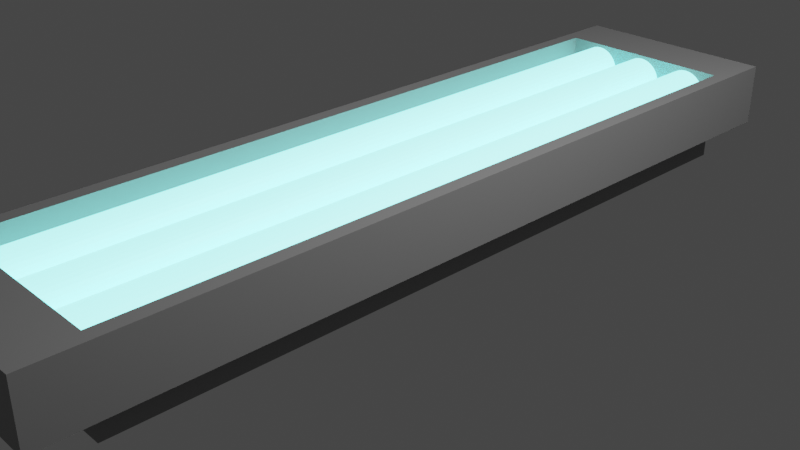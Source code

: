 # Source: lamp.blend  (saved by Blender 3.3.6; exported with 4.5.12 LTS)
import bpy
from mathutils import Matrix  # noqa: F401  (used for matrix-valued properties, if any)

bpy.ops.wm.read_factory_settings(use_empty=True)
scene = bpy.context.scene
scene.name = 'Scene'

# ---- collections
col_collection = bpy.data.collections.new('Collection'); scene.collection.children.link(col_collection)

# ---- materials (node trees are filled in below, after node groups)
mat_material = bpy.data.materials.new('Material')
mat_material.alpha_threshold = 0.0
mat_material.use_transparent_shadow = False
mat_material.roughness = 0.5
mat_material.line_color = (0.0, 0.0, 0.0, 1.0)
mat_material_001 = bpy.data.materials.new('Material.001')
mat_material_001.use_transparent_shadow = False

# ---- material node trees
mat_material.use_nodes = True; mat_material.node_tree.nodes.clear()
_N = mat_material.node_tree.nodes; _L = mat_material.node_tree.links
n0 = _N.new('ShaderNodeOutputMaterial'); n0.name = 'Material Output'; n0.location = (300, 300)
n1 = _N.new('ShaderNodeBsdfPrincipled'); n1.name = 'Principled BSDF'; n1.location = (10, 300)
n1.distribution = 'GGX'
n1.subsurface_method = 'RANDOM_WALK_SKIN'
n1.inputs[0].default_value = (0.2791, 0.2791, 0.2791, 1.0)
n1.inputs[3].default_value = 1.45
n1.inputs[27].default_value = (0.0, 0.0, 0.0, 1.0)
n1.inputs[28].default_value = 1.0
_L.new(n1.outputs[0], n0.inputs[0])
n0.is_active_output = True
mat_material_001.use_nodes = True; mat_material_001.node_tree.nodes.clear()
_N = mat_material_001.node_tree.nodes; _L = mat_material_001.node_tree.links
n0 = _N.new('ShaderNodeBsdfPrincipled'); n0.name = 'Principled BSDF'; n0.location = (10, 300)
n0.distribution = 'GGX'
n0.subsurface_method = 'RANDOM_WALK_SKIN'
n0.inputs[0].default_value = (0.3945, 0.9031, 1.0, 1.0)
n0.inputs[3].default_value = 1.45
n0.inputs[27].default_value = (0.1274, 0.6327, 0.592, 1.0)
n0.inputs[28].default_value = 5.8
n1 = _N.new('ShaderNodeOutputMaterial'); n1.name = 'Material Output'; n1.location = (300, 300)
_L.new(n0.outputs[0], n1.inputs[0])
n1.is_active_output = True

# ---- world
world_world = bpy.data.worlds.new('World'); scene.world = world_world
world_world.use_nodes = True; world_world.node_tree.nodes.clear()
_N = world_world.node_tree.nodes; _L = world_world.node_tree.links
n0 = _N.new('ShaderNodeOutputWorld'); n0.name = 'World Output'; n0.location = (300, 300)
n1 = _N.new('ShaderNodeBackground'); n1.name = 'Background'; n1.location = (10, 300)
n1.inputs[0].default_value = (0.05088, 0.05088, 0.05088, 1.0)
_L.new(n1.outputs[0], n0.inputs[0])
n0.is_active_output = True
world_world.color = (0.05088, 0.05088, 0.05088)
world_world.use_sun_shadow = False
world_world.sun_shadow_jitter_overblur = 0.0

# ---- cameras
cam_camera = bpy.data.cameras.new('Camera')
cam_camera.clip_end = 100.0
cam_camera.ortho_scale = 7.314

# ---- lights
light_light = bpy.data.lights.new('Light', 'POINT')
light_light.transmission_factor = 0.0
light_light.energy = 1000.0
light_light.shadow_soft_size = 0.1
light_light.shadow_maximum_resolution = 0.006
light_light.use_absolute_resolution = True

# ---- meshes
me_cube = bpy.data.meshes.new('Cube')
me_cube.from_pydata([(1.0, 1.0, 0.4016), (1.0, 1.0, -0.4016), (1.0, -1.0, 0.4016), (1.0, -1.0, -0.4016), (-1.0, 1.0, 0.4016), (-1.0, 1.0, -0.4016), (-1.0, -1.0, 0.4016), (-1.0, -1.0, -0.4016), (1.0, 1.0, 0.4016), (1.0, -1.0, 0.4016), (-1.0, 1.0, 0.4016), (-1.0, -1.0, 0.4016), (1.0, 1.0, 0.7969), (1.0, -1.0, 0.7969), (-1.0, 1.0, 0.7969), (-1.0, -1.0, 0.7969), (1.0, -1.0, 0.4016), (-1.0, -1.0, 0.4016), (1.0, 1.0, 0.4016), (-1.0, 1.0, 0.4016), (1.0, -1.0, 0.7969), (-1.0, -1.0, 0.7969), (1.0, 1.0, 0.7969), (-1.0, 1.0, 0.7969), (1.158, -1.158, 0.4016), (-1.158, -1.158, 0.4016), (1.158, 1.158, 0.4016), (-1.158, 1.158, 0.4016), (1.158, -1.158, 0.7969), (-1.158, -1.158, 0.7969), (1.158, 1.158, 0.7969), (-1.158, 1.158, 0.7969), (1.0, -1.0, 2.264), (-1.0, -1.0, 2.264), (1.0, 1.0, 2.264), (-1.0, 1.0, 2.264), (1.158, -1.158, 2.264), (-1.158, -1.158, 2.264), (-1.158, 1.158, 2.264), (1.158, 1.158, 2.264)], [], [(0, 4, 10, 8), (3, 2, 6, 7), (7, 6, 4, 5), (5, 1, 3, 7), (1, 0, 2, 3), (5, 4, 0, 1), (12, 13, 20, 22), (6, 2, 9, 11), (4, 6, 11, 10), (2, 0, 8, 9), (12, 14, 15, 13), (11, 9, 16, 17), (14, 12, 22, 23), (10, 11, 17, 19), (17, 16, 24, 25), (19, 17, 25, 27), (29, 28, 36, 37), (31, 29, 37, 38), (8, 10, 19, 18), (9, 8, 18, 16), (15, 14, 23, 21), (13, 15, 21, 20), (27, 25, 29, 31), (25, 24, 28, 29), (26, 27, 31, 30), (24, 26, 30, 28), (20, 21, 33, 32), (21, 23, 35, 33), (18, 19, 27, 26), (16, 18, 26, 24), (32, 33, 37, 36), (33, 35, 38, 37), (35, 34, 39, 38), (34, 32, 36, 39), (23, 22, 34, 35), (22, 20, 32, 34), (30, 31, 38, 39), (28, 30, 39, 36)])
_uv = me_cube.uv_layers.new(name='UVMap')
_uv.uv.foreach_set('vector', [0.625, 0.5, 0.625, 0.25, 0.625, 0.25, 0.625, 0.5, 0.375, 0.75, 0.625, 0.75, 0.625, 1.0, 0.375, 1.0, 0.375, 0.0, 0.625, 0.0, 0.625, 0.25, 0.375, 0.25, 0.125, 0.5, 0.375, 0.5, 0.375, 0.75, 0.125, 0.75, 0.375, 0.5, 0.625, 0.5, 0.625, 0.75, 0.375, 0.75, 0.375, 0.25, 0.625, 0.25, 0.625, 0.5, 0.375, 0.5, 0.625, 0.5, 0.625, 0.75, 0.625, 0.75, 0.625, 0.5, 0.625, 1.0, 0.625, 0.75, 0.625, 0.75, 0.625, 1.0, 0.625, 0.25, 0.625, 0.0, 0.625, 0.0, 0.625, 0.25, 0.625, 0.75, 0.625, 0.5, 0.625, 0.5, 0.625, 0.75, 0.625, 0.5, 0.875, 0.5, 0.875, 0.75, 0.625, 0.75, 0.625, 1.0, 0.625, 0.75, 0.625, 0.75, 0.625, 1.0, 0.875, 0.5, 0.625, 0.5, 0.625, 0.5, 0.875, 0.5, 0.625, 0.25, 0.625, 0.0, 0.625, 0.0, 0.625, 0.25, 0.625, 1.0, 0.625, 0.75, 0.625, 0.75, 0.625, 1.0, 0.625, 0.25, 0.625, 0.0, 0.625, 0.0, 0.625, 0.25, 0.625, 1.0, 0.625, 0.75, 0.625, 0.75, 0.625, 1.0, 0.625, 0.25, 0.625, 0.0, 0.625, 0.0, 0.625, 0.25, 0.625, 0.5, 0.625, 0.25, 0.625, 0.25, 0.625, 0.5, 0.625, 0.75, 0.625, 0.5, 0.625, 0.5, 0.625, 0.75, 0.875, 0.75, 0.875, 0.5, 0.875, 0.5, 0.875, 0.75, 0.625, 0.75, 0.875, 0.75, 0.875, 0.75, 0.625, 0.75, 0.625, 0.25, 0.625, 0.0, 0.625, 0.0, 0.625, 0.25, 0.625, 1.0, 0.625, 0.75, 0.625, 0.75, 0.625, 1.0, 0.625, 0.5, 0.625, 0.25, 0.625, 0.25, 0.625, 0.5, 0.625, 0.75, 0.625, 0.5, 0.625, 0.5, 0.625, 0.75, 0.625, 0.75, 0.875, 0.75, 0.875, 0.75, 0.625, 0.75, 0.875, 0.75, 0.875, 0.5, 0.875, 0.5, 0.875, 0.75, 0.625, 0.5, 0.625, 0.25, 0.625, 0.25, 0.625, 0.5, 0.625, 0.75, 0.625, 0.5, 0.625, 0.5, 0.625, 0.75, 0.625, 0.75, 0.875, 0.75, 0.875, 0.75, 0.625, 0.75, 0.875, 0.75, 0.875, 0.5, 0.875, 0.5, 0.875, 0.75, 0.875, 0.5, 0.625, 0.5, 0.625, 0.5, 0.875, 0.5, 0.625, 0.5, 0.625, 0.75, 0.625, 0.75, 0.625, 0.5, 0.875, 0.5, 0.625, 0.5, 0.625, 0.5, 0.875, 0.5, 0.625, 0.5, 0.625, 0.75, 0.625, 0.75, 0.625, 0.5, 0.625, 0.5, 0.625, 0.25, 0.625, 0.25, 0.625, 0.5, 0.625, 0.75, 0.625, 0.5, 0.625, 0.5, 0.625, 0.75])
me_cube.materials.append(mat_material)
me_cube.use_mirror_vertex_groups = False
me_cube.update()
me_cylinder = bpy.data.meshes.new('Cylinder')
me_cylinder.from_pydata([(0.0, 1.0, -1.0), (0.0, 1.0, 1.0), (0.1951, 0.9808, -1.0), (0.1951, 0.9808, 1.0), (0.3827, 0.9239, -1.0), (0.3827, 0.9239, 1.0), (0.5556, 0.8315, -1.0), (0.5556, 0.8315, 1.0), (0.7071, 0.7071, -1.0), (0.7071, 0.7071, 1.0), (0.8315, 0.5556, -1.0), (0.8315, 0.5556, 1.0), (0.9239, 0.3827, -1.0), (0.9239, 0.3827, 1.0), (0.9808, 0.1951, -1.0), (0.9808, 0.1951, 1.0), (1.0, 0.0, -1.0), (1.0, 0.0, 1.0), (0.9808, -0.1951, -1.0), (0.9808, -0.1951, 1.0), (0.9239, -0.3827, -1.0), (0.9239, -0.3827, 1.0), (0.8315, -0.5556, -1.0), (0.8315, -0.5556, 1.0), (0.7071, -0.7071, -1.0), (0.7071, -0.7071, 1.0), (0.5556, -0.8315, -1.0), (0.5556, -0.8315, 1.0), (0.3827, -0.9239, -1.0), (0.3827, -0.9239, 1.0), (0.1951, -0.9808, -1.0), (0.1951, -0.9808, 1.0), (0.0, -1.0, -1.0), (0.0, -1.0, 1.0), (-0.1951, -0.9808, -1.0), (-0.1951, -0.9808, 1.0), (-0.3827, -0.9239, -1.0), (-0.3827, -0.9239, 1.0), (-0.5556, -0.8315, -1.0), (-0.5556, -0.8315, 1.0), (-0.7071, -0.7071, -1.0), (-0.7071, -0.7071, 1.0), (-0.8315, -0.5556, -1.0), (-0.8315, -0.5556, 1.0), (-0.9239, -0.3827, -1.0), (-0.9239, -0.3827, 1.0), (-0.9808, -0.1951, -1.0), (-0.9808, -0.1951, 1.0), (-1.0, 0.0, -1.0), (-1.0, 0.0, 1.0), (-0.9808, 0.1951, -1.0), (-0.9808, 0.1951, 1.0), (-0.9239, 0.3827, -1.0), (-0.9239, 0.3827, 1.0), (-0.8315, 0.5556, -1.0), (-0.8315, 0.5556, 1.0), (-0.7071, 0.7071, -1.0), (-0.7071, 0.7071, 1.0), (-0.5556, 0.8315, -1.0), (-0.5556, 0.8315, 1.0), (-0.3827, 0.9239, -1.0), (-0.3827, 0.9239, 1.0), (-0.1951, 0.9808, -1.0), (-0.1951, 0.9808, 1.0)], [], [(0, 1, 3, 2), (2, 3, 5, 4), (4, 5, 7, 6), (6, 7, 9, 8), (8, 9, 11, 10), (10, 11, 13, 12), (12, 13, 15, 14), (14, 15, 17, 16), (16, 17, 19, 18), (18, 19, 21, 20), (20, 21, 23, 22), (22, 23, 25, 24), (24, 25, 27, 26), (26, 27, 29, 28), (28, 29, 31, 30), (30, 31, 33, 32), (32, 33, 35, 34), (34, 35, 37, 36), (36, 37, 39, 38), (38, 39, 41, 40), (40, 41, 43, 42), (42, 43, 45, 44), (44, 45, 47, 46), (46, 47, 49, 48), (48, 49, 51, 50), (50, 51, 53, 52), (52, 53, 55, 54), (54, 55, 57, 56), (56, 57, 59, 58), (58, 59, 61, 60), (3, 1, 63, 61, 59, 57, 55, 53, 51, 49, 47, 45, 43, 41, 39, 37, 35, 33, 31, 29, 27, 25, 23, 21, 19, 17, 15, 13, 11, 9, 7, 5), (60, 61, 63, 62), (62, 63, 1, 0), (0, 2, 4, 6, 8, 10, 12, 14, 16, 18, 20, 22, 24, 26, 28, 30, 32, 34, 36, 38, 40, 42, 44, 46, 48, 50, 52, 54, 56, 58, 60, 62)])
_uv = me_cylinder.uv_layers.new(name='UVMap')
_uv.uv.foreach_set('vector', [1.0, 0.5, 1.0, 1.0, 0.9688, 1.0, 0.9688, 0.5, 0.9688, 0.5, 0.9688, 1.0, 0.9375, 1.0, 0.9375, 0.5, 0.9375, 0.5, 0.9375, 1.0, 0.9062, 1.0, 0.9062, 0.5, 0.9062, 0.5, 0.9062, 1.0, 0.875, 1.0, 0.875, 0.5, 0.875, 0.5, 0.875, 1.0, 0.8438, 1.0, 0.8438, 0.5, 0.8438, 0.5, 0.8438, 1.0, 0.8125, 1.0, 0.8125, 0.5, 0.8125, 0.5, 0.8125, 1.0, 0.7812, 1.0, 0.7812, 0.5, 0.7812, 0.5, 0.7812, 1.0, 0.75, 1.0, 0.75, 0.5, 0.75, 0.5, 0.75, 1.0, 0.7188, 1.0, 0.7188, 0.5, 0.7188, 0.5, 0.7188, 1.0, 0.6875, 1.0, 0.6875, 0.5, 0.6875, 0.5, 0.6875, 1.0, 0.6562, 1.0, 0.6562, 0.5, 0.6562, 0.5, 0.6562, 1.0, 0.625, 1.0, 0.625, 0.5, 0.625, 0.5, 0.625, 1.0, 0.5938, 1.0, 0.5938, 0.5, 0.5938, 0.5, 0.5938, 1.0, 0.5625, 1.0, 0.5625, 0.5, 0.5625, 0.5, 0.5625, 1.0, 0.5312, 1.0, 0.5312, 0.5, 0.5312, 0.5, 0.5312, 1.0, 0.5, 1.0, 0.5, 0.5, 0.5, 0.5, 0.5, 1.0, 0.4688, 1.0, 0.4688, 0.5, 0.4688, 0.5, 0.4688, 1.0, 0.4375, 1.0, 0.4375, 0.5, 0.4375, 0.5, 0.4375, 1.0, 0.4062, 1.0, 0.4062, 0.5, 0.4062, 0.5, 0.4062, 1.0, 0.375, 1.0, 0.375, 0.5, 0.375, 0.5, 0.375, 1.0, 0.3438, 1.0, 0.3438, 0.5, 0.3438, 0.5, 0.3438, 1.0, 0.3125, 1.0, 0.3125, 0.5, 0.3125, 0.5, 0.3125, 1.0, 0.2812, 1.0, 0.2812, 0.5, 0.2812, 0.5, 0.2812, 1.0, 0.25, 1.0, 0.25, 0.5, 0.25, 0.5, 0.25, 1.0, 0.2188, 1.0, 0.2188, 0.5, 0.2188, 0.5, 0.2188, 1.0, 0.1875, 1.0, 0.1875, 0.5, 0.1875, 0.5, 0.1875, 1.0, 0.1562, 1.0, 0.1562, 0.5, 0.1562, 0.5, 0.1562, 1.0, 0.125, 1.0, 0.125, 0.5, 0.125, 0.5, 0.125, 1.0, 0.09375, 1.0, 0.09375, 0.5, 0.09375, 0.5, 0.09375, 1.0, 0.0625, 1.0, 0.0625, 0.5, 0.2968, 0.4854, 0.25, 0.49, 0.2032, 0.4854, 0.1582, 0.4717, 0.1167, 0.4496, 0.08029, 0.4197, 0.05045, 0.3833, 0.02827, 0.3418, 0.01461, 0.2968, 0.01, 0.25, 0.01461, 0.2032, 0.02827, 0.1582, 0.05045, 0.1167, 0.08029, 0.08029, 0.1167, 0.05045, 0.1582, 0.02827, 0.2032, 0.01461, 0.25, 0.01, 0.2968, 0.01461, 0.3418, 0.02827, 0.3833, 0.05045, 0.4197, 0.08029, 0.4496, 0.1167, 0.4717, 0.1582, 0.4854, 0.2032, 0.49, 0.25, 0.4854, 0.2968, 0.4717, 0.3418, 0.4496, 0.3833, 0.4197, 0.4197, 0.3833, 0.4496, 0.3418, 0.4717, 0.0625, 0.5, 0.0625, 1.0, 0.03125, 1.0, 0.03125, 0.5, 0.03125, 0.5, 0.03125, 1.0, 0.0, 1.0, 0.0, 0.5, 0.75, 0.49, 0.7968, 0.4854, 0.8418, 0.4717, 0.8833, 0.4496, 0.9197, 0.4197, 0.9496, 0.3833, 0.9717, 0.3418, 0.9854, 0.2968, 0.99, 0.25, 0.9854, 0.2032, 0.9717, 0.1582, 0.9496, 0.1167, 0.9197, 0.08029, 0.8833, 0.05045, 0.8418, 0.02827, 0.7968, 0.01461, 0.75, 0.01, 0.7032, 0.01461, 0.6582, 0.02827, 0.6167, 0.05045, 0.5803, 0.08029, 0.5504, 0.1167, 0.5283, 0.1582, 0.5146, 0.2032, 0.51, 0.25, 0.5146, 0.2968, 0.5283, 0.3418, 0.5504, 0.3833, 0.5803, 0.4197, 0.6167, 0.4496, 0.6582, 0.4717, 0.7032, 0.4854])
me_cylinder.materials.append(mat_material_001)
me_cylinder.update()

# ---- objects
ob_cube = bpy.data.objects.new('Cube', me_cube)
ob_light = bpy.data.objects.new('Light', light_light)
ob_camera = bpy.data.objects.new('Camera', cam_camera)
ob_cylinder = bpy.data.objects.new('Cylinder', me_cylinder)

# ---- transforms, parenting, visibility, modifiers, constraints
ob_cube.location = (0.0, 0.0, 0.0)
ob_cube.scale = (1.0, 4.0, 0.3679)
ob_cube.lock_rotations_4d = False
ob_cube.empty_display_type = 'ARROWS'
ob_cube.lineart.crease_threshold = 0.0
ob_light.location = (4.076, 1.005, 5.904)
ob_light.rotation_euler = (0.6503, 0.05522, 1.866)
ob_light.lock_rotations_4d = False
ob_light.empty_display_type = 'ARROWS'
ob_light.color = (0.0, 0.0, 0.0, 0.0)
ob_light.lineart.crease_threshold = 0.0
ob_camera.location = (7.359, -6.926, 4.958)
ob_camera.rotation_euler = (1.109, 0.0, 0.8149)
ob_camera.lock_rotations_4d = False
ob_camera.empty_display_type = 'ARROWS'
ob_camera.color = (0.0, 0.0, 0.0, 0.0)
ob_camera.display_type = 'WIRE'
ob_camera.lineart.crease_threshold = 0.0
ob_cylinder.location = (-0.6119, 0.0, 0.5474)
ob_cylinder.rotation_euler = (1.571, 0.0, 0.0)
ob_cylinder.scale = (0.25, 0.25, 4.0)
_m = ob_cylinder.modifiers.new('Array', 'ARRAY')
_m.count = 3
_m.use_constant_offset = True
_m.constant_offset_displace = (0.07, 0.0, 0.0)
_m.relative_offset_displace = (1.2, 0.0, 0.0)

# ---- collection membership
col_collection.objects.link(ob_cube)
col_collection.objects.link(ob_light)
col_collection.objects.link(ob_camera)
col_collection.objects.link(ob_cylinder)

# ---- scene / render settings (as saved in the file)
scene.camera = ob_camera
scene.frame_start = 1; scene.frame_end = 250; scene.frame_set(1)
scene.render.engine = 'BLENDER_EEVEE_NEXT'
scene.cycles.sampling_pattern = 'TABULATED_SOBOL'
scene.cycles.use_light_tree = False
scene.view_settings.view_transform = 'Filmic'
bpy.context.view_layer.update()
